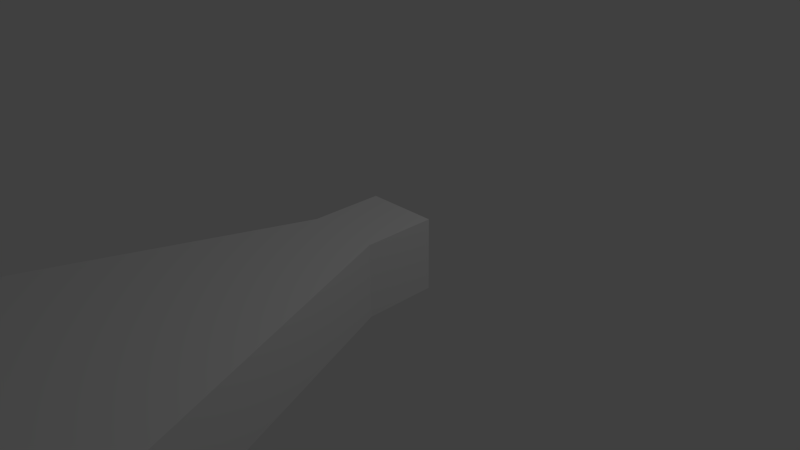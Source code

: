 # Source: Grunt.blend  (saved by Blender 2.73.0; exported with 4.5.12 LTS)
import bpy
from mathutils import Matrix  # noqa: F401  (used for matrix-valued properties, if any)

bpy.ops.wm.read_factory_settings(use_empty=True)
scene = bpy.context.scene
scene.name = 'Scene'

# ---- collections
col_collection_1 = bpy.data.collections.new('Collection 1'); scene.collection.children.link(col_collection_1)

# ---- materials (node trees are filled in below, after node groups)
mat_material = bpy.data.materials.new('Material')
mat_material.alpha_threshold = 0.0
mat_material.use_transparent_shadow = False
mat_material.roughness = 0.5
mat_material.line_color = (0.0, 0.0, 0.0, 1.0)

# ---- material node trees

# ---- world
world_world = bpy.data.worlds.new('World'); scene.world = world_world
world_world.color = (0.05088, 0.05088, 0.05088)
world_world.use_sun_shadow = False
world_world.sun_shadow_jitter_overblur = 0.0
world_world.cycles.sampling_method = 'MANUAL'
world_world.cycles.sample_map_resolution = 256

# ---- cameras
cam_camera = bpy.data.cameras.new('Camera')
cam_camera.clip_end = 100.0
cam_camera.lens = 35.0
cam_camera.sensor_width = 32.0
cam_camera.sensor_height = 18.0
cam_camera.ortho_scale = 7.314
cam_camera.dof.focus_distance = 0.0
cam_camera.dof.aperture_fstop = 128.0

# ---- lights
light_lamp = bpy.data.lights.new('Lamp', 'POINT')
light_lamp.transmission_factor = 0.0
light_lamp.cutoff_distance = 30.0
light_lamp.energy = 100.0
light_lamp.shadow_buffer_clip_start = 1.001
light_lamp.shadow_soft_size = 0.1
light_lamp.shadow_maximum_resolution = 0.006
light_lamp.use_absolute_resolution = True
light_lamp.cycles.use_multiple_importance_sampling = False

# ---- meshes
me_cube_001 = bpy.data.meshes.new('Cube.001')
me_cube_001.from_pydata([(1.0, -1.0, -1.0), (-1.0, -1.0, -1.0), (1.0, -1.0, 1.0), (-1.0, -1.0, 1.0), (4.904, -11.09, -1.0), (-4.904, -11.09, -1.0), (4.904, -11.09, 1.0), (-4.904, -11.09, 1.0)], [], [(2, 3, 7, 6), (4, 6, 7, 5), (3, 1, 5, 7), (0, 2, 6, 4), (1, 0, 4, 5)])
me_cube_001.materials.append(mat_material)
me_cube_001.use_remesh_preserve_volume = False
me_cube_001.use_remesh_preserve_attributes = False
me_cube_001.use_mirror_vertex_groups = False
me_cube_001.update()
me_cube = bpy.data.meshes.new('Cube')
me_cube.from_pydata([(1.0, 1.0, -1.0), (1.0, -1.0, -1.0), (-1.0, -1.0, -1.0), (-1.0, 1.0, -1.0), (1.0, 1.0, 1.0), (1.0, -1.0, 1.0), (-1.0, -1.0, 1.0), (-1.0, 1.0, 1.0)], [], [(0, 1, 2, 3), (4, 7, 6, 5), (0, 4, 5, 1), (2, 6, 7, 3), (4, 0, 3, 7)])
me_cube.materials.append(mat_material)
me_cube.use_remesh_preserve_volume = False
me_cube.use_remesh_preserve_attributes = False
me_cube.use_mirror_vertex_groups = False
me_cube.update()

# ---- objects
ob_gruntvisioncone = bpy.data.objects.new('GruntVisionCone', me_cube_001)
ob_grunt = bpy.data.objects.new('Grunt', me_cube)
ob_lamp = bpy.data.objects.new('Lamp', light_lamp)
ob_camera = bpy.data.objects.new('Camera', cam_camera)

# ---- transforms, parenting, visibility, modifiers, constraints
ob_gruntvisioncone.location = (0.0, 0.0, 0.0)
ob_gruntvisioncone.scale = (0.5, 0.5, 0.5)
ob_gruntvisioncone.lock_rotations_4d = False
ob_gruntvisioncone.empty_display_type = 'ARROWS'
ob_gruntvisioncone.lineart.crease_threshold = 0.0
ob_grunt.location = (0.0, 0.0, 0.0)
ob_grunt.scale = (0.5, 0.5, 0.5)
ob_grunt.lock_rotations_4d = False
ob_grunt.empty_display_type = 'ARROWS'
ob_grunt.lineart.crease_threshold = 0.0
ob_lamp.location = (4.076, 1.005, 5.904)
ob_lamp.rotation_euler = (0.6503, 0.05522, 1.866)
ob_lamp.lock_rotations_4d = False
ob_lamp.empty_display_type = 'ARROWS'
ob_lamp.color = (0.0, 0.0, 0.0, 0.0)
ob_lamp.lineart.crease_threshold = 0.0
ob_camera.location = (7.481, -6.508, 5.344)
ob_camera.rotation_euler = (1.109, 0.01082, 0.8149)
ob_camera.lock_rotations_4d = False
ob_camera.empty_display_type = 'ARROWS'
ob_camera.color = (0.0, 0.0, 0.0, 0.0)
ob_camera.display_type = 'WIRE'
ob_camera.lineart.crease_threshold = 0.0

# ---- collection membership
col_collection_1.objects.link(ob_gruntvisioncone)
col_collection_1.objects.link(ob_grunt)
col_collection_1.objects.link(ob_lamp)
col_collection_1.objects.link(ob_camera)

# ---- scene / render settings (as saved in the file)
scene.camera = ob_camera
scene.frame_start = 1; scene.frame_end = 250; scene.frame_set(1)
scene.render.engine = 'BLENDER_EEVEE_NEXT'
scene.render.resolution_percentage = 50
scene.render.dither_intensity = 0.0
scene.cycles.use_denoising = False
scene.cycles.samples = 10
scene.cycles.sampling_pattern = 'TABULATED_SOBOL'
scene.cycles.light_sampling_threshold = 0.0
scene.cycles.use_adaptive_sampling = False
scene.cycles.use_light_tree = False
scene.cycles.blur_glossy = 0.0
scene.cycles.pixel_filter_type = 'GAUSSIAN'
scene.cycles.sample_clamp_indirect = 0.0
scene.view_settings.view_transform = 'Standard'
bpy.context.view_layer.update()
